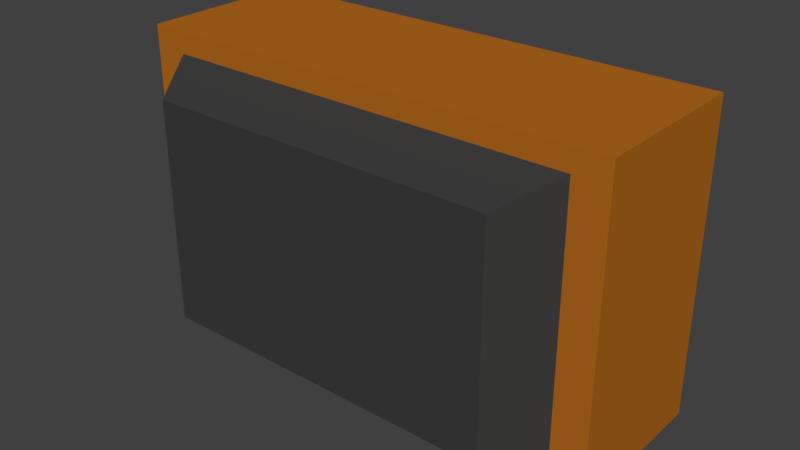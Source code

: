 # Source: tv.blend  (saved by Blender 2.79.0; exported with 4.5.12 LTS)
import bpy
from mathutils import Matrix  # noqa: F401  (used for matrix-valued properties, if any)

bpy.ops.wm.read_factory_settings(use_empty=True)
scene = bpy.context.scene
scene.name = 'Scene'

# ---- collections
col_collection_1 = bpy.data.collections.new('Collection 1'); scene.collection.children.link(col_collection_1)

# ---- materials (node trees are filled in below, after node groups)
mat_material = bpy.data.materials.new('Material')
mat_material.alpha_threshold = 0.0
mat_material.use_transparent_shadow = False
mat_material.diffuse_color = (0.448, 0.1425, 0.01236, 1.0)
mat_material.roughness = 0.5
mat_material.line_color = (0.0, 0.0, 0.0, 1.0)
mat_material_001 = bpy.data.materials.new('Material.001')
mat_material_001.alpha_threshold = 0.0
mat_material_001.use_transparent_shadow = False
mat_material_001.diffuse_color = (0.04696, 0.04696, 0.04696, 1.0)
mat_material_001.roughness = 0.5
mat_material_002 = bpy.data.materials.new('Material.002')
mat_material_002.alpha_threshold = 0.0
mat_material_002.use_transparent_shadow = False
mat_material_002.diffuse_color = (0.2396, 0.2396, 0.2396, 1.0)
mat_material_002.roughness = 0.5
mat_material_003 = bpy.data.materials.new('Material.003')
mat_material_003.alpha_threshold = 0.0
mat_material_003.use_transparent_shadow = False
mat_material_003.diffuse_color = (0.8, 0.3193, 0.03604, 1.0)
mat_material_003.roughness = 0.5
mat_material_004 = bpy.data.materials.new('Material.004')
mat_material_004.alpha_threshold = 0.0
mat_material_004.use_transparent_shadow = False
mat_material_004.diffuse_color = (1.0, 1.0, 1.0, 1.0)
mat_material_004.roughness = 0.5
mat_material_005 = bpy.data.materials.new('Material.005')
mat_material_005.alpha_threshold = 0.0
mat_material_005.use_transparent_shadow = False
mat_material_005.diffuse_color = (0.8, 0.06656, 0.04694, 1.0)
mat_material_005.roughness = 0.5
mat_material_006 = bpy.data.materials.new('Material.006')
mat_material_006.alpha_threshold = 0.0
mat_material_006.use_transparent_shadow = False
mat_material_006.diffuse_color = (0.06612, 0.2353, 0.8, 1.0)
mat_material_006.roughness = 0.5

# ---- material node trees

# ---- world
world_world = bpy.data.worlds.new('World'); scene.world = world_world
world_world.color = (0.05088, 0.05088, 0.05088)
world_world.use_sun_shadow = False
world_world.sun_shadow_jitter_overblur = 0.0
world_world.cycles.sampling_method = 'MANUAL'

# ---- meshes
me_cube = bpy.data.meshes.new('Cube')
me_cube.from_pydata([(1.0, 0.7823, -1.0), (0.8594, -0.7823, -0.8594), (-0.8594, -0.7823, -0.8594), (-1.0, 0.7823, -1.0), (1.0, 0.7823, 1.0), (0.8594, -0.7823, 0.8594), (-0.8594, -0.7823, 0.8594), (-1.0, 0.7823, 1.0), (1.0, -0.7823, -1.0), (-1.0, -0.7823, -1.0), (1.0, -0.7823, 1.0), (-1.0, -0.7823, 1.0), (0.7219, -1.293, -0.7219), (-0.7219, -1.293, -0.7219), (0.7219, -1.293, 0.7219), (-0.7219, -1.293, 0.7219), (0.9335, 0.8819, -0.9335), (-0.6602, 0.8763, -0.5187), (0.9335, 0.8819, 0.9335), (0.9071, 0.8325, -0.9071), (-0.6178, 0.8325, -0.9071), (0.9071, 0.8325, 0.9071), (-0.6178, 0.8325, 0.9071), (-0.9827, 0.7871, 0.5719), (-0.6616, 0.877, 0.5663), (-0.6616, 0.877, 0.4011), (-0.9827, 0.7871, 0.4045), (-0.9832, 0.787, 0.2005), (-0.661, 0.8772, 0.1994), (-0.836, 0.8282, 0.5693), (-0.6613, 0.8771, -0.2429), (-0.983, 0.787, -0.2468), (-0.984, 0.7878, -0.522), (-0.9832, 0.787, 0.3691), (-0.661, 0.8772, 0.3657), (-0.6613, 0.8771, 0.1643), (-0.6443, 0.8819, 0.3829), (-0.983, 0.787, 0.1654), (-1.0, 0.7823, 0.3867), (-0.984, 0.7878, -0.2742), (-1.0, 0.7823, 0.1831), (-0.6602, 0.8763, -0.2727), (-0.6443, 0.8819, 0.1819), (-0.6443, 0.8819, -0.9335), (-0.6443, 0.8819, -0.2603), (-1.0, 0.7823, -0.9431), (-1.0, 0.7823, -0.2647), (-0.983, 0.787, -0.0407), (-0.6613, 0.8771, -0.03929), (-0.8221, 0.8321, 0.1648), (-0.8221, 0.8321, -0.2448), (-0.8221, 0.8321, -0.03999), (-0.983, 0.787, 0.06235), (-0.6613, 0.8771, 0.0625), (-0.9026, 0.8096, 0.1651), (-0.9026, 0.8096, -0.2458), (-0.983, 0.787, -0.1437), (-0.6613, 0.8771, -0.1411), (-0.7417, 0.8546, 0.1646), (-0.7417, 0.8546, -0.2438), (-0.8221, 0.8321, 0.06243), (-0.8221, 0.8321, -0.1424), (-0.7417, 0.8546, -0.03964), (-0.9026, 0.8096, -0.04034), (-0.9026, 0.8096, -0.1431), (-0.7417, 0.8546, -0.1417), (-0.7417, 0.8546, 0.06246), (-0.9026, 0.8096, 0.06239), (-0.983, 0.787, 0.1139), (-0.6613, 0.8771, 0.1134), (-0.9428, 0.7983, 0.1653), (-0.9428, 0.7983, -0.2463), (-0.983, 0.787, -0.09222), (-0.6613, 0.8771, -0.09018), (-0.7819, 0.8433, 0.1647), (-0.7819, 0.8433, -0.2443), (-0.8221, 0.8321, 0.1136), (-0.8221, 0.8321, -0.0912), (-0.7015, 0.8659, -0.03946), (-0.8623, 0.8208, -0.04017), (-0.983, 0.787, 0.01083), (-0.6613, 0.8771, 0.01161), (-0.8623, 0.8208, 0.165), (-0.8623, 0.8208, -0.2453), (-0.983, 0.787, -0.1953), (-0.6613, 0.8771, -0.192), (-0.7015, 0.8659, 0.1644), (-0.7015, 0.8659, -0.2434), (-0.8221, 0.8321, 0.01122), (-0.8221, 0.8321, -0.1936), (-0.7819, 0.8433, -0.03982), (-0.9428, 0.7983, -0.04052), (-0.9026, 0.8096, -0.09171), (-0.9026, 0.8096, -0.1944), (-0.8623, 0.8208, -0.1427), (-0.9428, 0.7983, -0.1434), (-0.7417, 0.8546, -0.09069), (-0.7417, 0.8546, -0.1928), (-0.7015, 0.8659, -0.1414), (-0.7819, 0.8433, -0.1421), (-0.7417, 0.8546, 0.1135), (-0.7417, 0.8546, 0.01141), (-0.7015, 0.8659, 0.06248), (-0.7819, 0.8433, 0.06245), (-0.9026, 0.8096, 0.1138), (-0.9026, 0.8096, 0.01102), (-0.8623, 0.8208, 0.06241), (-0.9428, 0.7983, 0.06237), (-0.9428, 0.7983, 0.01092), (-0.8623, 0.8208, 0.01112), (-0.8623, 0.8208, 0.1137), (-0.7819, 0.8433, 0.01132), (-0.7015, 0.8659, 0.01151), (-0.7015, 0.8659, 0.1135), (-0.7819, 0.8433, -0.1932), (-0.7015, 0.8659, -0.1924), (-0.7015, 0.8659, -0.09044), (-0.9428, 0.7983, -0.1949), (-0.8623, 0.8208, -0.194), (-0.8623, 0.8208, -0.09145), (-0.9428, 0.7983, -0.09196), (-0.7819, 0.8433, -0.09095), (-0.7819, 0.8433, 0.1136), (-0.9428, 0.7983, 0.1138), (-0.983, 0.787, -0.06646), (-0.983, 0.787, 0.03659), (-0.983, 0.787, 0.08811), (-0.983, 0.787, -0.118), (-0.983, 0.787, -0.01493), (-0.9629, 0.7927, -0.04061), (-0.9629, 0.7927, -0.1436), (-0.9629, 0.7927, 0.06236), (-0.9428, 0.7983, 0.03665), (-0.9428, 0.7983, -0.0148), (-0.9629, 0.7927, 0.01088), (-0.9428, 0.7983, -0.06624), (-0.9428, 0.7983, -0.1177), (-0.9629, 0.7927, -0.09209), (-0.9428, 0.7983, 0.08809), (-0.9629, 0.7927, 0.1138), (-0.9629, 0.7927, 0.0881), (-0.9629, 0.7927, -0.1178), (-0.9629, 0.7927, -0.01487), (-0.9629, 0.7927, 0.03662), (-0.9629, 0.7927, -0.06635), (-0.661, 0.8772, 0.2825), (-0.9832, 0.787, 0.2848), (-0.8221, 0.8321, 0.3674), (-0.8221, 0.8321, 0.1999), (-0.8221, 0.8321, 0.2837), (-0.661, 0.8772, 0.3241), (-0.9832, 0.787, 0.3269), (-0.9027, 0.8095, 0.3682), (-0.9027, 0.8095, 0.2002), (-0.661, 0.8772, 0.241), (-0.9832, 0.787, 0.2426), (-0.7416, 0.8546, 0.3665), (-0.7416, 0.8546, 0.1997), (-0.8221, 0.8321, 0.3255), (-0.8221, 0.8321, 0.2418), (-0.7416, 0.8546, 0.2831), (-0.9027, 0.8095, 0.2842), (-0.9027, 0.8095, 0.2422), (-0.7416, 0.8546, 0.2414), (-0.7416, 0.8546, 0.3248), (-0.9027, 0.8095, 0.3262), (-0.661, 0.8772, 0.2617), (-0.7013, 0.8659, 0.2828), (-0.661, 0.8772, 0.3033), (-0.7416, 0.8546, 0.2622), (-0.7013, 0.8659, 0.2412), (-0.7416, 0.8546, 0.304), (-0.7013, 0.8659, 0.3245), (-0.7013, 0.8659, 0.3036), (-0.7013, 0.8659, 0.262), (-0.8221, 0.8321, 0.2627), (-0.8624, 0.8208, 0.2839), (-0.8221, 0.8321, 0.3046), (-0.9027, 0.8095, 0.2632), (-0.8624, 0.8208, 0.242), (-0.9027, 0.8095, 0.3052), (-0.8624, 0.8208, 0.3259), (-0.8624, 0.8208, 0.3049), (-0.8624, 0.8208, 0.263), (-0.6602, 0.8763, -0.3957), (-0.984, 0.7878, -0.3981), (-0.8221, 0.8321, -0.2734), (-0.8221, 0.8321, -0.5203), (-0.8221, 0.8321, -0.3969), (-0.6602, 0.8763, -0.3342), (-0.984, 0.7878, -0.3361), (-0.9031, 0.81, -0.2738), (-0.9031, 0.81, -0.5212), (-0.6602, 0.8763, -0.4572), (-0.984, 0.7878, -0.46), (-0.7412, 0.8542, -0.273), (-0.7412, 0.8542, -0.5195), (-0.8221, 0.8321, -0.3351), (-0.8221, 0.8321, -0.4586), (-0.7412, 0.8542, -0.3963), (-0.9031, 0.81, -0.3975), (-0.9031, 0.81, -0.4593), (-0.7412, 0.8542, -0.4579), (-0.7412, 0.8542, -0.3346), (-0.9031, 0.81, -0.3356), (-0.6602, 0.8763, -0.3034), (-0.984, 0.7878, -0.3051), (-0.9436, 0.7989, -0.274), (-0.9436, 0.7989, -0.5216), (-0.6602, 0.8763, -0.4264), (-0.984, 0.7878, -0.4291), (-0.7817, 0.8431, -0.2732), (-0.7817, 0.8431, -0.5199), (-0.8221, 0.8321, -0.3043), (-0.8221, 0.8321, -0.4277), (-0.7007, 0.8652, -0.396), (-0.8626, 0.821, -0.3972), (-0.6602, 0.8763, -0.3649), (-0.984, 0.7878, -0.3671), (-0.8626, 0.821, -0.2736), (-0.8626, 0.821, -0.5208), (-0.6602, 0.8763, -0.4879), (-0.984, 0.7878, -0.491), (-0.7007, 0.8652, -0.2728), (-0.7007, 0.8652, -0.5191), (-0.8221, 0.8321, -0.366), (-0.8221, 0.8321, -0.4895), (-0.7817, 0.8431, -0.3966), (-0.9436, 0.7989, -0.3978), (-0.9031, 0.81, -0.4284), (-0.9031, 0.81, -0.4902), (-0.8626, 0.821, -0.459), (-0.9436, 0.7989, -0.4597), (-0.7412, 0.8542, -0.4271), (-0.7412, 0.8542, -0.4887), (-0.7007, 0.8652, -0.4575), (-0.7817, 0.8431, -0.4582), (-0.7412, 0.8542, -0.3038), (-0.7412, 0.8542, -0.3655), (-0.7007, 0.8652, -0.3344), (-0.7817, 0.8431, -0.3349), (-0.9031, 0.81, -0.3047), (-0.9031, 0.81, -0.3665), (-0.8626, 0.821, -0.3354), (-0.9436, 0.7989, -0.3359), (-0.9436, 0.7989, -0.3668), (-0.8626, 0.821, -0.3663), (-0.8626, 0.821, -0.3045), (-0.7817, 0.8431, -0.3657), (-0.7007, 0.8652, -0.3652), (-0.7007, 0.8652, -0.3036), (-0.7817, 0.8431, -0.4891), (-0.7007, 0.8652, -0.4883), (-0.7007, 0.8652, -0.4267), (-0.9436, 0.7989, -0.4906), (-0.8626, 0.821, -0.4899), (-0.8626, 0.821, -0.4281), (-0.9436, 0.7989, -0.4287), (-0.7817, 0.8431, -0.4274), (-0.7817, 0.8431, -0.3041), (-0.9436, 0.7989, -0.3049), (-0.6705, 0.8745, 0.618), (-0.6705, 0.8745, 0.8169), (-0.8353, 0.8284, 0.62), (-0.9738, 0.7896, 0.6216), (-0.9738, 0.7896, 0.7549), (-0.9738, 0.7896, 0.8133), (-0.6443, 0.8819, 0.5839), (-0.6443, 0.8819, 0.9335), (-0.8357, 0.8283, 0.5873), (-1.0, 0.7823, 0.5902), (-1.0, 0.7823, 0.8141), (-1.0, 0.7823, 0.9273)], [], [(0, 8, 9, 3), (4, 7, 11, 10), (0, 4, 10, 8), (6, 2, 13, 15), (9, 11, 7, 272, 271, 270, 38, 40, 46, 45, 3), (7, 4, 18, 268), (1, 2, 9, 8), (5, 1, 8, 10), (2, 6, 11, 9), (6, 5, 10, 11), (12, 14, 15, 13), (2, 1, 12, 13), (5, 6, 15, 14), (1, 5, 14, 12), (268, 18, 21, 22), (3, 45, 43), (0, 3, 43, 16), (4, 0, 16, 18), (21, 19, 20, 22), (18, 16, 19, 21), (43, 44, 42, 36, 267, 268, 22, 20), (16, 43, 20, 19), (25, 26, 23, 29, 24), (165, 151, 33, 152), (123, 139, 68, 37, 70), (260, 206, 39, 207), (23, 26, 38, 270), (25, 24, 267, 36), (29, 23, 270, 269), (26, 25, 36, 38), (24, 29, 269, 267), (28, 154, 166, 145, 168, 150, 34, 36, 42), (33, 151, 146, 155, 27, 40, 38), (34, 156, 147, 152, 33, 38, 36), (27, 153, 148, 157, 28, 42, 40), (37, 68, 126, 52, 125, 80, 128, 47, 124, 72, 127, 56, 84, 31, 46, 40), (30, 85, 57, 73, 48, 81, 53, 69, 35, 42, 44), (35, 86, 58, 74, 49, 82, 54, 70, 37, 40, 42), (31, 71, 55, 83, 50, 75, 59, 87, 30, 44, 46), (17, 221, 193, 209, 184, 217, 189, 205, 41, 44, 43), (39, 206, 190, 218, 185, 210, 194, 222, 32, 45, 46), (41, 223, 195, 211, 186, 219, 191, 207, 39, 46, 44), (32, 208, 192, 220, 187, 212, 196, 224, 17, 43, 45), (122, 76, 49, 74), (121, 77, 51, 90), (144, 124, 47, 129), (119, 92, 63, 79), (118, 93, 64, 94), (117, 84, 56, 130, 95), (116, 96, 62, 78), (115, 97, 65, 98), (114, 89, 61, 99), (113, 100, 58, 86), (112, 101, 66, 102), (111, 88, 60, 103), (110, 104, 54, 82), (109, 105, 67, 106), (143, 125, 52, 131), (105, 108, 132, 107, 67), (63, 91, 133, 108, 105), (142, 128, 80, 134), (88, 109, 106, 60), (51, 79, 109, 88), (79, 63, 105, 109), (76, 110, 82, 49), (60, 106, 110, 76), (106, 67, 104, 110), (101, 111, 103, 66), (62, 90, 111, 101), (90, 51, 88, 111), (81, 112, 102, 53), (48, 78, 112, 81), (78, 62, 101, 112), (69, 113, 86, 35), (53, 102, 113, 69), (102, 66, 100, 113), (97, 114, 99, 65), (59, 75, 114, 97), (75, 50, 89, 114), (85, 115, 98, 57), (30, 87, 115, 85), (87, 59, 97, 115), (73, 116, 78, 48), (57, 98, 116, 73), (98, 65, 96, 116), (93, 117, 95, 64), (55, 71, 117, 93), (71, 31, 84, 117), (89, 118, 94, 61), (50, 83, 118, 89), (83, 55, 93, 118), (77, 119, 79, 51), (61, 94, 119, 77), (94, 64, 92, 119), (92, 120, 135, 91, 63), (64, 95, 136, 120, 92), (141, 127, 72, 137), (96, 121, 90, 62), (65, 99, 121, 96), (99, 61, 77, 121), (100, 122, 74, 58), (66, 103, 122, 100), (103, 60, 76, 122), (104, 123, 70, 54), (67, 107, 138, 123, 104), (140, 126, 68, 139), (138, 140, 139, 123), (107, 131, 140, 138), (131, 52, 126, 140), (136, 141, 137, 120), (95, 130, 141, 136), (130, 56, 127, 141), (133, 142, 134, 108), (91, 129, 142, 133), (129, 47, 128, 142), (132, 143, 131, 107), (108, 134, 143, 132), (134, 80, 125, 143), (135, 144, 129, 91), (120, 137, 144, 135), (137, 72, 124, 144), (164, 158, 147, 156), (163, 159, 175, 149, 160, 169), (162, 155, 146, 161, 178), (183, 178, 161, 176), (148, 153, 162, 179, 159), (153, 27, 155, 162), (174, 169, 160, 167), (28, 157, 163, 170, 154), (157, 148, 159, 163), (150, 172, 164, 156, 34), (173, 171, 164, 172), (160, 149, 177, 158, 164, 171), (158, 181, 165, 152, 147), (182, 180, 165, 181), (161, 146, 151, 165, 180), (168, 173, 172, 150), (145, 167, 173, 168), (167, 160, 171, 173), (166, 174, 167, 145), (154, 170, 174, 166), (170, 163, 169, 174), (177, 182, 181, 158), (149, 176, 182, 177), (176, 161, 180, 182), (175, 183, 176, 149), (159, 179, 183, 175), (179, 162, 178, 183), (259, 213, 186, 211), (258, 214, 188, 227), (257, 210, 185, 228), (256, 229, 200, 216), (255, 230, 201, 231), (254, 222, 194, 232), (253, 233, 199, 215), (252, 234, 202, 235), (251, 226, 198, 236), (250, 237, 195, 223), (249, 238, 203, 239), (248, 225, 197, 240), (247, 241, 191, 219), (246, 242, 204, 243), (245, 218, 190, 244), (242, 245, 244, 204), (200, 228, 245, 242), (228, 185, 218, 245), (225, 246, 243, 197), (188, 216, 246, 225), (216, 200, 242, 246), (213, 247, 219, 186), (197, 243, 247, 213), (243, 204, 241, 247), (238, 248, 240, 203), (199, 227, 248, 238), (227, 188, 225, 248), (217, 249, 239, 189), (184, 215, 249, 217), (215, 199, 238, 249), (205, 250, 223, 41), (189, 239, 250, 205), (239, 203, 237, 250), (234, 251, 236, 202), (196, 212, 251, 234), (212, 187, 226, 251), (221, 252, 235, 193), (17, 224, 252, 221), (224, 196, 234, 252), (209, 253, 215, 184), (193, 235, 253, 209), (235, 202, 233, 253), (230, 254, 232, 201), (192, 208, 254, 230), (208, 32, 222, 254), (226, 255, 231, 198), (187, 220, 255, 226), (220, 192, 230, 255), (214, 256, 216, 188), (198, 231, 256, 214), (231, 201, 229, 256), (229, 257, 228, 200), (201, 232, 257, 229), (232, 194, 210, 257), (233, 258, 227, 199), (202, 236, 258, 233), (236, 198, 214, 258), (237, 259, 211, 195), (203, 240, 259, 237), (240, 197, 213, 259), (241, 260, 207, 191), (204, 244, 260, 241), (244, 190, 206, 260), (268, 272, 7), (261, 263, 264, 265, 266, 262), (261, 262, 268, 267), (264, 263, 269, 270), (265, 264, 270, 271), (263, 261, 267, 269), (266, 265, 271, 272), (262, 266, 272, 268)])
me_cube.polygons.foreach_set('material_index', [0, 0, 0, 1, 0, 0, 0, 0, 0, 0, 1, 1, 1, 1, 0, 0, 0, 0, 2, 0, 0, 0, 0, 3, 3, 3, 0, 0, 0, 0, 0, 0, 0, 0, 0, 0, 0, 0, 0, 0, 0, 0, 0, 3, 3, 3, 3, 3, 3, 3, 3, 3, 3, 3, 3, 3, 3, 3, 3, 3, 3, 3, 3, 1, 3, 3, 1, 3, 3, 1, 3, 3, 1, 3, 3, 1, 3, 3, 3, 3, 3, 3, 3, 3, 1, 3, 3, 3, 3, 3, 3, 3, 3, 1, 3, 3, 3, 3, 3, 1, 3, 3, 1, 3, 3, 3, 1, 3, 3, 1, 1, 3, 1, 3, 3, 1, 3, 3, 1, 3, 3, 3, 3, 3, 3, 3, 3, 1, 3, 3, 3, 1, 3, 3, 3, 3, 3, 3, 1, 3, 3, 1, 5, 5, 3, 5, 5, 3, 3, 3, 3, 3, 3, 3, 3, 3, 3, 3, 1, 1, 3, 1, 3, 3, 3, 3, 3, 3, 3, 3, 3, 3, 3, 3, 3, 3, 3, 3, 3, 3, 3, 3, 3, 3, 3, 3, 3, 3, 3, 1, 3, 3, 3, 3, 3, 3, 3, 3, 1, 3, 3, 3, 3, 3, 1, 3, 3, 3, 3, 3, 3, 0, 4, 0, 0, 0, 0, 0, 0])
me_cube.materials.append(mat_material)
me_cube.materials.append(mat_material_001)
me_cube.materials.append(mat_material_002)
me_cube.materials.append(mat_material_003)
me_cube.materials.append(mat_material_004)
me_cube.materials.append(mat_material_005)
me_cube.materials.append(mat_material_006)
me_cube.use_remesh_preserve_volume = False
me_cube.use_remesh_preserve_attributes = False
me_cube.use_mirror_vertex_groups = False
me_cube.update()

# ---- objects
ob_cube = bpy.data.objects.new('Cube', me_cube)

# ---- transforms, parenting, visibility, modifiers, constraints
ob_cube.location = (0.0, 0.0, 0.7306)
ob_cube.scale = (0.9931, 0.4374, 0.6342)
ob_cube.lock_rotations_4d = False
ob_cube.empty_display_type = 'ARROWS'
ob_cube.lineart.crease_threshold = 0.0

# ---- collection membership
col_collection_1.objects.link(ob_cube)

# ---- scene / render settings (as saved in the file)
scene.frame_start = 1; scene.frame_end = 250; scene.frame_set(1)
scene.render.engine = 'BLENDER_EEVEE_NEXT'
scene.render.resolution_percentage = 50
scene.render.dither_intensity = 0.0
scene.cycles.use_denoising = False
scene.cycles.samples = 128
scene.cycles.sampling_pattern = 'TABULATED_SOBOL'
scene.cycles.use_adaptive_sampling = False
scene.cycles.use_light_tree = False
scene.cycles.blur_glossy = 0.0
scene.cycles.sample_clamp_indirect = 0.0
scene.view_settings.view_transform = 'Standard'
bpy.context.view_layer.update()

# ---- added for rendering (the .blend has no active camera and no usable light): camera, sun
cam_auto = bpy.data.cameras.new('AutoCamera')
cam_auto.lens = 50.0
cam_auto.sensor_width = 36.0
cam_auto.clip_end = 1000.0
ob_auto_camera = bpy.data.objects.new('AutoCamera', cam_auto)
scene.collection.objects.link(ob_auto_camera)
ob_auto_camera.location = (2.35135, -2.91147, 2.61167)
ob_auto_camera.rotation_euler = (1.09748, -7.21219e-08, 0.694738)
scene.camera = ob_auto_camera
light_auto_sun = bpy.data.lights.new('AutoSun', 'SUN')
light_auto_sun.energy = 3.0
light_auto_sun.angle = 0.0523599
ob_auto_sun = bpy.data.objects.new('AutoSun', light_auto_sun)
scene.collection.objects.link(ob_auto_sun)
ob_auto_sun.rotation_euler = (0.872665, 0.174533, 0.523599)
bpy.context.view_layer.update()
